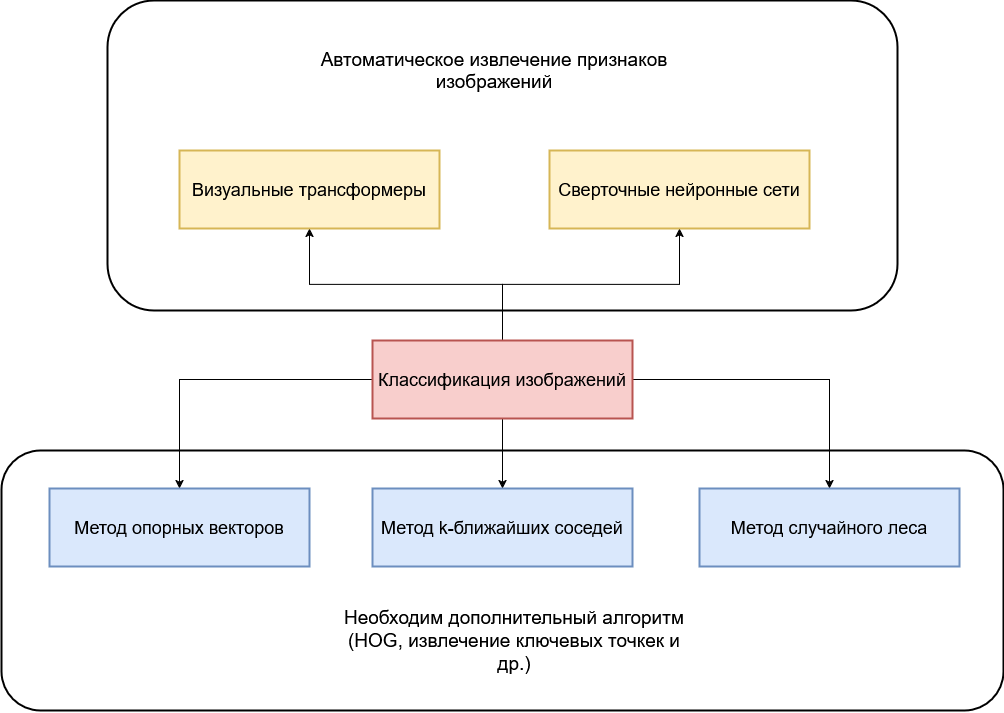

The diagram above was exported from draw.io. Its source (the exported page's mxGraphModel, read from the mxfile embedded in the PNG):
<mxGraphModel dx="1413" dy="2522" grid="1" gridSize="10" guides="1" tooltips="1" connect="1" arrows="1" fold="1" page="1" pageScale="1" pageWidth="827" pageHeight="1169" math="0" shadow="0">
  <root>
    <mxCell id="0" />
    <mxCell id="1" parent="0" />
    <mxCell id="2" value="" style="rounded=1;whiteSpace=wrap;html=1;fillColor=none;strokeWidth=2;" vertex="1" parent="1">
      <mxGeometry x="242" y="20" width="1002" height="260" as="geometry" />
    </mxCell>
    <mxCell id="3" value="" style="rounded=1;whiteSpace=wrap;html=1;fillColor=none;strokeWidth=2;" vertex="1" parent="1">
      <mxGeometry x="348" y="-430" width="790" height="310" as="geometry" />
    </mxCell>
    <mxCell id="4" style="edgeStyle=orthogonalEdgeStyle;rounded=0;orthogonalLoop=1;jettySize=auto;html=1;exitX=0;exitY=0.5;exitDx=0;exitDy=0;entryX=0.5;entryY=0;entryDx=0;entryDy=0;" edge="1" source="9" target="10" parent="1">
      <mxGeometry relative="1" as="geometry" />
    </mxCell>
    <mxCell id="5" style="edgeStyle=orthogonalEdgeStyle;rounded=0;orthogonalLoop=1;jettySize=auto;html=1;exitX=1;exitY=0.5;exitDx=0;exitDy=0;" edge="1" source="9" target="13" parent="1">
      <mxGeometry relative="1" as="geometry" />
    </mxCell>
    <mxCell id="6" style="edgeStyle=orthogonalEdgeStyle;rounded=0;orthogonalLoop=1;jettySize=auto;html=1;exitX=0.5;exitY=1;exitDx=0;exitDy=0;" edge="1" source="9" target="11" parent="1">
      <mxGeometry relative="1" as="geometry" />
    </mxCell>
    <mxCell id="7" style="edgeStyle=orthogonalEdgeStyle;rounded=0;orthogonalLoop=1;jettySize=auto;html=1;exitX=0.5;exitY=0;exitDx=0;exitDy=0;entryX=0.5;entryY=1;entryDx=0;entryDy=0;" edge="1" source="9" target="12" parent="1">
      <mxGeometry relative="1" as="geometry" />
    </mxCell>
    <mxCell id="8" style="edgeStyle=orthogonalEdgeStyle;rounded=0;orthogonalLoop=1;jettySize=auto;html=1;exitX=0.5;exitY=0;exitDx=0;exitDy=0;entryX=0.5;entryY=1;entryDx=0;entryDy=0;" edge="1" source="9" target="14" parent="1">
      <mxGeometry relative="1" as="geometry" />
    </mxCell>
    <mxCell id="9" value="Классификация изображений" style="whiteSpace=wrap;strokeWidth=2;fillColor=#f8cecc;strokeColor=#b85450;fontSize=18;" vertex="1" parent="1">
      <mxGeometry x="613" y="-90" width="260" height="78" as="geometry" />
    </mxCell>
    <mxCell id="10" value="Метод опорных векторов" style="whiteSpace=wrap;strokeWidth=2;fillColor=#dae8fc;strokeColor=#6c8ebf;fontSize=18;" vertex="1" parent="1">
      <mxGeometry x="290" y="58" width="260" height="78" as="geometry" />
    </mxCell>
    <mxCell id="11" value="Метод k-ближайших соседей" style="whiteSpace=wrap;strokeWidth=2;fillColor=#dae8fc;strokeColor=#6c8ebf;fontSize=18;" vertex="1" parent="1">
      <mxGeometry x="613" y="58" width="260" height="78" as="geometry" />
    </mxCell>
    <mxCell id="12" value="Сверточные нейронные сети" style="whiteSpace=wrap;strokeWidth=2;fillColor=#fff2cc;strokeColor=#d6b656;fontSize=18;" vertex="1" parent="1">
      <mxGeometry x="790" y="-280" width="260" height="78" as="geometry" />
    </mxCell>
    <mxCell id="13" value="Метод случайного леса" style="whiteSpace=wrap;strokeWidth=2;fillColor=#dae8fc;strokeColor=#6c8ebf;fontSize=18;" vertex="1" parent="1">
      <mxGeometry x="940" y="58" width="260" height="78" as="geometry" />
    </mxCell>
    <mxCell id="14" value="Визуальные трансформеры" style="whiteSpace=wrap;strokeWidth=2;fillColor=#fff2cc;strokeColor=#d6b656;fontSize=18;" vertex="1" parent="1">
      <mxGeometry x="420" y="-280" width="260" height="78" as="geometry" />
    </mxCell>
    <mxCell id="15" value="Автоматическое извлечение признаков изображений" style="text;html=1;align=center;verticalAlign=middle;whiteSpace=wrap;rounded=0;fontSize=19;" vertex="1" parent="1">
      <mxGeometry x="560" y="-380" width="350" height="40" as="geometry" />
    </mxCell>
    <mxCell id="16" value="Необходим дополнительный алгоритм (HOG, извлечение ключевых точкек и др.)" style="text;html=1;align=center;verticalAlign=middle;whiteSpace=wrap;rounded=0;fontSize=19;" vertex="1" parent="1">
      <mxGeometry x="580" y="190" width="350" height="40" as="geometry" />
    </mxCell>
  </root>
</mxGraphModel>